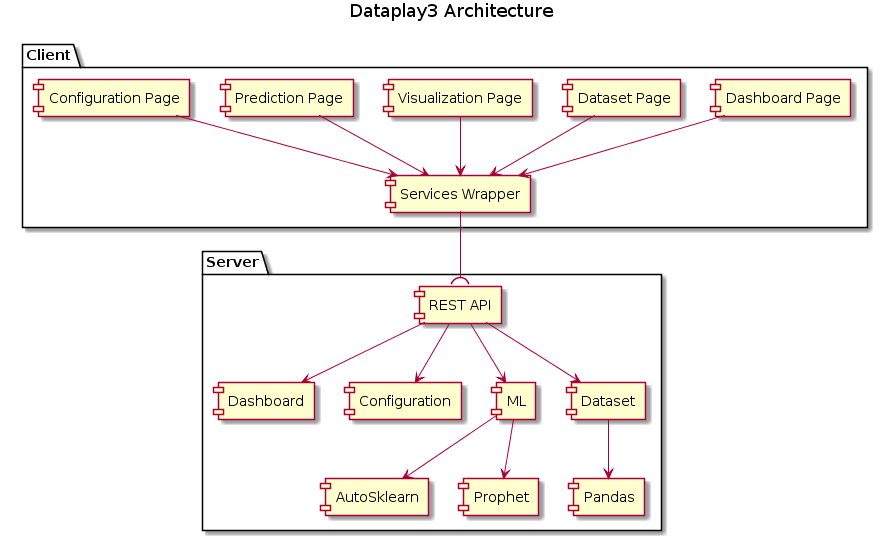

The diagram above was rendered by PlantUML. Its source (embedded in the PNG):
@startuml
title Dataplay3 Architecture

package "Client" {
    [Dashboard Page] as dashboard
    [Dataset Page] as dataset
    [Visualization Page] as viz
    [Prediction Page] as ml
    [Configuration Page] as config
    [Services Wrapper] as services
}

 
package "Server" {
    [REST API] as api
    [Dashboard]   
    [Configuration]
    [ML]
    [Dataset]
    [AutoSklearn]
    [Prophet]
    [Pandas]
} 

dashboard -down-> services
dataset -down-> services
viz -down-> services
ml -down-> services
config -down-> services

services -down-( api

api -down-> Dashboard 
api -down-> Configuration 
api -down-> ML 
api -down-> Dataset

ML -down-> AutoSklearn 
ML -down-> Prophet

Dataset -down-> Pandas
@enduml